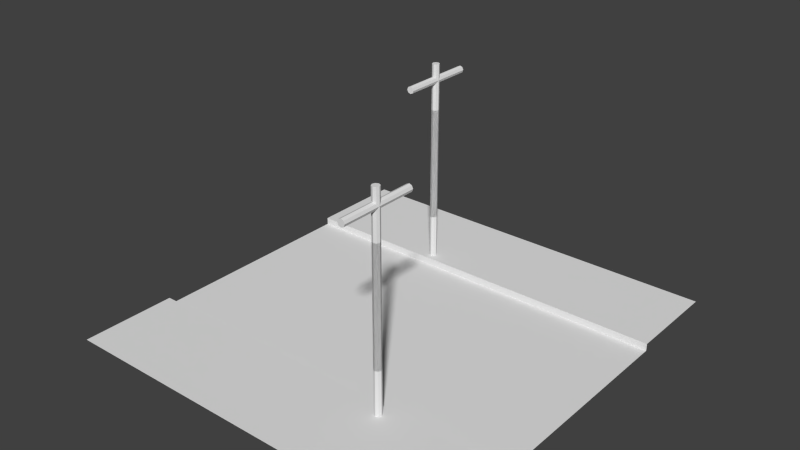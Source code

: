 # Source: Rua_1.blend  (saved by Blender 2.62.0; exported with 4.5.12 LTS)
import bpy
from mathutils import Matrix  # noqa: F401  (used for matrix-valued properties, if any)

bpy.ops.wm.read_factory_settings(use_empty=True)
scene = bpy.context.scene
scene.name = 'Scene'

# ---- collections
col_collection_1 = bpy.data.collections.new('Collection 1'); scene.collection.children.link(col_collection_1)

# ---- materials (node trees are filled in below, after node groups)
mat_janela = bpy.data.materials.new('Janela')
mat_janela.alpha_threshold = 0.0
mat_janela.use_transparent_shadow = False
mat_janela.roughness = 0.5
mat_janela.line_color = (0.0, 0.0, 0.0, 1.0)

# ---- material node trees

# ---- world
world_world = bpy.data.worlds.new('World'); scene.world = world_world
world_world.color = (0.05088, 0.05088, 0.05088)
world_world.use_sun_shadow = False
world_world.sun_shadow_jitter_overblur = 0.0
world_world.cycles.sampling_method = 'MANUAL'
world_world.cycles.sample_map_resolution = 256

# ---- meshes
me_cylinder_005 = bpy.data.meshes.new('Cylinder.005')
me_cylinder_005.from_pydata([(0.06774, 0.06653, -1.125), (0.1148, 0.04704, -1.125), (0.1343, 2.218e-09, -1.125), (0.1148, -0.04704, -1.125), (0.06774, -0.06653, -1.125), (0.02069, -0.04704, -1.125), (0.001206, 5.919e-09, -1.125), (0.02069, 0.04704, -1.125), (0.06774, 0.06653, 1.795), (0.1148, 0.04704, 1.795), (0.1343, 4.61e-08, 1.795), (0.1148, -0.04704, 1.795), (0.06774, -0.06653, 1.795), (0.02069, -0.04704, 1.795), (0.001206, 4.928e-08, 1.795), (0.02069, 0.04704, 1.795), (0.06774, 5.126e-09, -1.125), (0.06774, 5.126e-09, 1.795)], [], [(16, 0, 1), (17, 9, 8), (16, 1, 2), (17, 10, 9), (16, 2, 3), (17, 11, 10), (16, 3, 4), (17, 12, 11), (16, 4, 5), (17, 13, 12), (16, 5, 6), (17, 14, 13), (16, 6, 7), (17, 15, 14), (7, 0, 16), (17, 8, 15), (0, 8, 9, 1), (1, 9, 10, 2), (2, 10, 11, 3), (3, 11, 12, 4), (4, 12, 13, 5), (5, 13, 14, 6), (6, 14, 15, 7), (8, 0, 7, 15)])
_uv = me_cylinder_005.uv_layers.new(name='UVMap')
_uv.uv.foreach_set('vector', [0.5235, 0.5047, 0.5114, 0.5047, 0.5199, 0.5047, 0.5235, 0.9952, 0.5199, 0.9952, 0.5114, 0.9952, 0.5235, 0.5047, 0.5199, 0.5047, 0.5305, 0.5047, 0.5235, 0.9952, 0.5305, 0.9952, 0.5199, 0.9952, 0.5235, 0.5047, 0.5305, 0.5047, 0.537, 0.5047, 0.5235, 0.9952, 0.537, 0.9952, 0.5305, 0.9952, 0.5235, 0.5047, 0.537, 0.5047, 0.5356, 0.5047, 0.5235, 0.9952, 0.5356, 0.9952, 0.537, 0.9952, 0.5235, 0.5047, 0.5356, 0.5047, 0.5271, 0.5047, 0.5235, 0.9952, 0.5271, 0.9952, 0.5356, 0.9952, 0.5235, 0.5047, 0.5271, 0.5047, 0.5165, 0.5047, 0.5235, 0.9952, 0.5165, 0.9952, 0.5271, 0.9952, 0.5235, 0.5047, 0.5165, 0.5047, 0.5101, 0.5047, 0.5235, 0.9952, 0.5101, 0.9952, 0.5165, 0.9952, 0.5101, 0.5047, 0.5114, 0.5047, 0.5235, 0.5047, 0.5235, 0.9952, 0.5114, 0.9952, 0.5101, 0.9952, 0.5114, 0.5047, 0.5114, 0.9952, 0.5199, 0.9952, 0.5199, 0.5047, 0.5199, 0.5047, 0.5199, 0.9952, 0.5305, 0.9952, 0.5305, 0.5047, 0.5305, 0.5047, 0.5305, 0.9952, 0.537, 0.9952, 0.537, 0.5047, 0.537, 0.5047, 0.537, 0.9952, 0.5356, 0.9952, 0.5356, 0.5047, 0.5356, 0.5047, 0.5356, 0.9952, 0.5271, 0.9952, 0.5271, 0.5047, 0.5271, 0.5047, 0.5271, 0.9952, 0.5165, 0.9952, 0.5165, 0.5047, 0.5165, 0.5047, 0.5165, 0.9952, 0.5101, 0.9952, 0.5101, 0.5047, 0.5114, 0.9952, 0.5114, 0.5047, 0.5101, 0.5047, 0.5101, 0.9952])
me_cylinder_005.use_remesh_preserve_volume = False
me_cylinder_005.use_remesh_preserve_attributes = False
me_cylinder_005.use_mirror_vertex_groups = False
me_cylinder_005.update()
me_cylinder_004 = bpy.data.meshes.new('Cylinder.004')
me_cylinder_004.from_pydata([(0.06774, 0.06653, -1.125), (0.1148, 0.04704, -1.125), (0.1343, 2.218e-09, -1.125), (0.1148, -0.04704, -1.125), (0.06774, -0.06653, -1.125), (0.02069, -0.04704, -1.125), (0.001206, 5.919e-09, -1.125), (0.02069, 0.04704, -1.125), (0.06774, 0.06653, 1.795), (0.1148, 0.04704, 1.795), (0.1343, 4.61e-08, 1.795), (0.1148, -0.04704, 1.795), (0.06774, -0.06653, 1.795), (0.02069, -0.04704, 1.795), (0.001206, 4.928e-08, 1.795), (0.02069, 0.04704, 1.795), (0.06774, 5.126e-09, -1.125), (0.06774, 5.126e-09, 1.795), (0.1148, 0.04704, 0.335), (0.06774, 0.06653, 0.335), (0.1343, 2.416e-08, 0.335), (0.1148, -0.04704, 0.335), (0.06774, -0.06653, 0.335), (0.02069, -0.04704, 0.335), (0.001206, 2.76e-08, 0.335), (0.02069, 0.04704, 0.335)], [], [(16, 0, 1), (17, 9, 8), (16, 1, 2), (17, 10, 9), (16, 2, 3), (17, 11, 10), (16, 3, 4), (17, 12, 11), (16, 4, 5), (17, 13, 12), (16, 5, 6), (17, 14, 13), (16, 6, 7), (17, 15, 14), (7, 0, 16), (17, 8, 15), (0, 19, 18, 1), (19, 8, 9, 18), (1, 18, 20, 2), (18, 9, 10, 20), (2, 20, 21, 3), (20, 10, 11, 21), (3, 21, 22, 4), (21, 11, 12, 22), (4, 22, 23, 5), (22, 12, 13, 23), (5, 23, 24, 6), (23, 13, 14, 24), (6, 24, 25, 7), (24, 14, 15, 25), (8, 19, 25, 15), (19, 0, 7, 25)])
_uv = me_cylinder_004.uv_layers.new(name='UVMap')
_uv.uv.foreach_set('vector', [0.5235, 0.5047, 0.5114, 0.5047, 0.5199, 0.5047, 0.5235, 0.9952, 0.5199, 0.9952, 0.5114, 0.9952, 0.5235, 0.5047, 0.5199, 0.5047, 0.5305, 0.5047, 0.5235, 0.9952, 0.5305, 0.9952, 0.5199, 0.9952, 0.5235, 0.5047, 0.5305, 0.5047, 0.537, 0.5047, 0.5235, 0.9952, 0.537, 0.9952, 0.5305, 0.9952, 0.5235, 0.5047, 0.537, 0.5047, 0.5356, 0.5047, 0.5235, 0.9952, 0.5356, 0.9952, 0.537, 0.9952, 0.5235, 0.5047, 0.5356, 0.5047, 0.5271, 0.5047, 0.5235, 0.9952, 0.5271, 0.9952, 0.5356, 0.9952, 0.5235, 0.5047, 0.5271, 0.5047, 0.5165, 0.5047, 0.5235, 0.9952, 0.5165, 0.9952, 0.5271, 0.9952, 0.5235, 0.5047, 0.5165, 0.5047, 0.5101, 0.5047, 0.5235, 0.9952, 0.5101, 0.9952, 0.5165, 0.9952, 0.5101, 0.5047, 0.5114, 0.5047, 0.5235, 0.5047, 0.5235, 0.9952, 0.5114, 0.9952, 0.5101, 0.9952, 0.5114, 0.5047, 0.5114, 0.75, 0.5199, 0.75, 0.5199, 0.5047, 0.5114, 0.75, 0.5114, 0.9952, 0.5199, 0.9952, 0.5199, 0.75, 0.5199, 0.5047, 0.5199, 0.75, 0.5305, 0.75, 0.5305, 0.5047, 0.5199, 0.75, 0.5199, 0.9952, 0.5305, 0.9952, 0.5305, 0.75, 0.5305, 0.5047, 0.5305, 0.75, 0.537, 0.75, 0.537, 0.5047, 0.5305, 0.75, 0.5305, 0.9952, 0.537, 0.9952, 0.537, 0.75, 0.537, 0.5047, 0.537, 0.75, 0.5356, 0.75, 0.5356, 0.5047, 0.537, 0.75, 0.537, 0.9952, 0.5356, 0.9952, 0.5356, 0.75, 0.5356, 0.5047, 0.5356, 0.75, 0.5271, 0.75, 0.5271, 0.5047, 0.5356, 0.75, 0.5356, 0.9952, 0.5271, 0.9952, 0.5271, 0.75, 0.5271, 0.5047, 0.5271, 0.75, 0.5165, 0.75, 0.5165, 0.5047, 0.5271, 0.75, 0.5271, 0.9952, 0.5165, 0.9952, 0.5165, 0.75, 0.5165, 0.5047, 0.5165, 0.75, 0.5101, 0.75, 0.5101, 0.5047, 0.5165, 0.75, 0.5165, 0.9952, 0.5101, 0.9952, 0.5101, 0.75, 0.5114, 0.9952, 0.5114, 0.75, 0.5101, 0.75, 0.5101, 0.9952, 0.5114, 0.75, 0.5114, 0.5047, 0.5101, 0.5047, 0.5101, 0.75])
me_cylinder_004.use_remesh_preserve_volume = False
me_cylinder_004.use_remesh_preserve_attributes = False
me_cylinder_004.use_mirror_vertex_groups = False
me_cylinder_004.update()
me_cylinder_003 = bpy.data.meshes.new('Cylinder.003')
me_cylinder_003.from_pydata([(0.06774, 0.06653, -1.125), (0.1148, 0.04704, -1.125), (0.1343, 2.218e-09, -1.125), (0.1148, -0.04704, -1.125), (0.06774, -0.06653, -1.125), (0.02069, -0.04704, -1.125), (0.001206, 5.919e-09, -1.125), (0.02069, 0.04704, -1.125), (0.06774, 0.06653, 1.795), (0.1148, 0.04704, 1.795), (0.1343, 4.61e-08, 1.795), (0.1148, -0.04704, 1.795), (0.06774, -0.06653, 1.795), (0.02069, -0.04704, 1.795), (0.001206, 4.928e-08, 1.795), (0.02069, 0.04704, 1.795), (0.06774, 5.126e-09, -1.125), (0.06774, 5.126e-09, 1.795), (0.1148, 0.04704, 0.335), (0.06774, 0.06653, 0.335), (0.1343, 2.416e-08, 0.335), (0.1148, -0.04704, 0.335), (0.06774, -0.06653, 0.335), (0.02069, -0.04704, 0.335), (0.001206, 2.76e-08, 0.335), (0.02069, 0.04704, 0.335)], [], [(16, 0, 1), (17, 9, 8), (16, 1, 2), (17, 10, 9), (16, 2, 3), (17, 11, 10), (16, 3, 4), (17, 12, 11), (16, 4, 5), (17, 13, 12), (16, 5, 6), (17, 14, 13), (16, 6, 7), (17, 15, 14), (7, 0, 16), (17, 8, 15), (0, 19, 18, 1), (19, 8, 9, 18), (1, 18, 20, 2), (18, 9, 10, 20), (2, 20, 21, 3), (20, 10, 11, 21), (3, 21, 22, 4), (21, 11, 12, 22), (4, 22, 23, 5), (22, 12, 13, 23), (5, 23, 24, 6), (23, 13, 14, 24), (6, 24, 25, 7), (24, 14, 15, 25), (8, 19, 25, 15), (19, 0, 7, 25)])
_uv = me_cylinder_003.uv_layers.new(name='UVMap')
_uv.uv.foreach_set('vector', [0.5235, 0.5047, 0.5114, 0.5047, 0.5199, 0.5047, 0.5235, 0.9952, 0.5199, 0.9952, 0.5114, 0.9952, 0.5235, 0.5047, 0.5199, 0.5047, 0.5305, 0.5047, 0.5235, 0.9952, 0.5305, 0.9952, 0.5199, 0.9952, 0.5235, 0.5047, 0.5305, 0.5047, 0.537, 0.5047, 0.5235, 0.9952, 0.537, 0.9952, 0.5305, 0.9952, 0.5235, 0.5047, 0.537, 0.5047, 0.5356, 0.5047, 0.5235, 0.9952, 0.5356, 0.9952, 0.537, 0.9952, 0.5235, 0.5047, 0.5356, 0.5047, 0.5271, 0.5047, 0.5235, 0.9952, 0.5271, 0.9952, 0.5356, 0.9952, 0.5235, 0.5047, 0.5271, 0.5047, 0.5165, 0.5047, 0.5235, 0.9952, 0.5165, 0.9952, 0.5271, 0.9952, 0.5235, 0.5047, 0.5165, 0.5047, 0.5101, 0.5047, 0.5235, 0.9952, 0.5101, 0.9952, 0.5165, 0.9952, 0.5101, 0.5047, 0.5114, 0.5047, 0.5235, 0.5047, 0.5235, 0.9952, 0.5114, 0.9952, 0.5101, 0.9952, 0.5114, 0.5047, 0.5114, 0.75, 0.5199, 0.75, 0.5199, 0.5047, 0.5114, 0.75, 0.5114, 0.9952, 0.5199, 0.9952, 0.5199, 0.75, 0.5199, 0.5047, 0.5199, 0.75, 0.5305, 0.75, 0.5305, 0.5047, 0.5199, 0.75, 0.5199, 0.9952, 0.5305, 0.9952, 0.5305, 0.75, 0.5305, 0.5047, 0.5305, 0.75, 0.537, 0.75, 0.537, 0.5047, 0.5305, 0.75, 0.5305, 0.9952, 0.537, 0.9952, 0.537, 0.75, 0.537, 0.5047, 0.537, 0.75, 0.5356, 0.75, 0.5356, 0.5047, 0.537, 0.75, 0.537, 0.9952, 0.5356, 0.9952, 0.5356, 0.75, 0.5356, 0.5047, 0.5356, 0.75, 0.5271, 0.75, 0.5271, 0.5047, 0.5356, 0.75, 0.5356, 0.9952, 0.5271, 0.9952, 0.5271, 0.75, 0.5271, 0.5047, 0.5271, 0.75, 0.5165, 0.75, 0.5165, 0.5047, 0.5271, 0.75, 0.5271, 0.9952, 0.5165, 0.9952, 0.5165, 0.75, 0.5165, 0.5047, 0.5165, 0.75, 0.5101, 0.75, 0.5101, 0.5047, 0.5165, 0.75, 0.5165, 0.9952, 0.5101, 0.9952, 0.5101, 0.75, 0.5114, 0.9952, 0.5114, 0.75, 0.5101, 0.75, 0.5101, 0.9952, 0.5114, 0.75, 0.5114, 0.5047, 0.5101, 0.5047, 0.5101, 0.75])
me_cylinder_003.use_remesh_preserve_volume = False
me_cylinder_003.use_remesh_preserve_attributes = False
me_cylinder_003.use_mirror_vertex_groups = False
me_cylinder_003.update()
me_cylinder_002 = bpy.data.meshes.new('Cylinder.002')
me_cylinder_002.from_pydata([(0.06774, 0.06653, -1.125), (0.1148, 0.04704, -1.125), (0.1343, 2.218e-09, -1.125), (0.1148, -0.04704, -1.125), (0.06774, -0.06653, -1.125), (0.02069, -0.04704, -1.125), (0.001206, 5.919e-09, -1.125), (0.02069, 0.04704, -1.125), (0.06774, 0.06653, 1.795), (0.1148, 0.04704, 1.795), (0.1343, 4.61e-08, 1.795), (0.1148, -0.04704, 1.795), (0.06774, -0.06653, 1.795), (0.02069, -0.04704, 1.795), (0.001206, 4.928e-08, 1.795), (0.02069, 0.04704, 1.795), (0.06774, 5.126e-09, -1.125), (0.06774, 5.126e-09, 1.795), (0.1148, 0.04704, 0.335), (0.06774, 0.06653, 0.335), (0.1343, 2.416e-08, 0.335), (0.1148, -0.04704, 0.335), (0.06774, -0.06653, 0.335), (0.02069, -0.04704, 0.335), (0.001206, 2.76e-08, 0.335), (0.02069, 0.04704, 0.335)], [], [(16, 0, 1), (17, 9, 8), (16, 1, 2), (17, 10, 9), (16, 2, 3), (17, 11, 10), (16, 3, 4), (17, 12, 11), (16, 4, 5), (17, 13, 12), (16, 5, 6), (17, 14, 13), (16, 6, 7), (17, 15, 14), (7, 0, 16), (17, 8, 15), (0, 19, 18, 1), (19, 8, 9, 18), (1, 18, 20, 2), (18, 9, 10, 20), (2, 20, 21, 3), (20, 10, 11, 21), (3, 21, 22, 4), (21, 11, 12, 22), (4, 22, 23, 5), (22, 12, 13, 23), (5, 23, 24, 6), (23, 13, 14, 24), (6, 24, 25, 7), (24, 14, 15, 25), (8, 19, 25, 15), (19, 0, 7, 25)])
_uv = me_cylinder_002.uv_layers.new(name='UVMap')
_uv.uv.foreach_set('vector', [0.5235, 0.5047, 0.5114, 0.5047, 0.5199, 0.5047, 0.5235, 0.9952, 0.5199, 0.9952, 0.5114, 0.9952, 0.5235, 0.5047, 0.5199, 0.5047, 0.5305, 0.5047, 0.5235, 0.9952, 0.5305, 0.9952, 0.5199, 0.9952, 0.5235, 0.5047, 0.5305, 0.5047, 0.537, 0.5047, 0.5235, 0.9952, 0.537, 0.9952, 0.5305, 0.9952, 0.5235, 0.5047, 0.537, 0.5047, 0.5356, 0.5047, 0.5235, 0.9952, 0.5356, 0.9952, 0.537, 0.9952, 0.5235, 0.5047, 0.5356, 0.5047, 0.5271, 0.5047, 0.5235, 0.9952, 0.5271, 0.9952, 0.5356, 0.9952, 0.5235, 0.5047, 0.5271, 0.5047, 0.5165, 0.5047, 0.5235, 0.9952, 0.5165, 0.9952, 0.5271, 0.9952, 0.5235, 0.5047, 0.5165, 0.5047, 0.5101, 0.5047, 0.5235, 0.9952, 0.5101, 0.9952, 0.5165, 0.9952, 0.5101, 0.5047, 0.5114, 0.5047, 0.5235, 0.5047, 0.5235, 0.9952, 0.5114, 0.9952, 0.5101, 0.9952, 0.5114, 0.5047, 0.5114, 0.75, 0.5199, 0.75, 0.5199, 0.5047, 0.5114, 0.75, 0.5114, 0.9952, 0.5199, 0.9952, 0.5199, 0.75, 0.5199, 0.5047, 0.5199, 0.75, 0.5305, 0.75, 0.5305, 0.5047, 0.5199, 0.75, 0.5199, 0.9952, 0.5305, 0.9952, 0.5305, 0.75, 0.5305, 0.5047, 0.5305, 0.75, 0.537, 0.75, 0.537, 0.5047, 0.5305, 0.75, 0.5305, 0.9952, 0.537, 0.9952, 0.537, 0.75, 0.537, 0.5047, 0.537, 0.75, 0.5356, 0.75, 0.5356, 0.5047, 0.537, 0.75, 0.537, 0.9952, 0.5356, 0.9952, 0.5356, 0.75, 0.5356, 0.5047, 0.5356, 0.75, 0.5271, 0.75, 0.5271, 0.5047, 0.5356, 0.75, 0.5356, 0.9952, 0.5271, 0.9952, 0.5271, 0.75, 0.5271, 0.5047, 0.5271, 0.75, 0.5165, 0.75, 0.5165, 0.5047, 0.5271, 0.75, 0.5271, 0.9952, 0.5165, 0.9952, 0.5165, 0.75, 0.5165, 0.5047, 0.5165, 0.75, 0.5101, 0.75, 0.5101, 0.5047, 0.5165, 0.75, 0.5165, 0.9952, 0.5101, 0.9952, 0.5101, 0.75, 0.5114, 0.9952, 0.5114, 0.75, 0.5101, 0.75, 0.5101, 0.9952, 0.5114, 0.75, 0.5114, 0.5047, 0.5101, 0.5047, 0.5101, 0.75])
me_cylinder_002.use_remesh_preserve_volume = False
me_cylinder_002.use_remesh_preserve_attributes = False
me_cylinder_002.use_mirror_vertex_groups = False
me_cylinder_002.update()
me_cylinder_001 = bpy.data.meshes.new('Cylinder.001')
me_cylinder_001.from_pydata([(0.06774, 0.06653, -1.125), (0.1148, 0.04704, -1.125), (0.1343, 2.218e-09, -1.125), (0.1148, -0.04704, -1.125), (0.06774, -0.06653, -1.125), (0.02069, -0.04704, -1.125), (0.001206, 5.919e-09, -1.125), (0.02069, 0.04704, -1.125), (0.06774, 0.06653, 1.795), (0.1148, 0.04704, 1.795), (0.1343, 4.61e-08, 1.795), (0.1148, -0.04704, 1.795), (0.06774, -0.06653, 1.795), (0.02069, -0.04704, 1.795), (0.001206, 4.928e-08, 1.795), (0.02069, 0.04704, 1.795), (0.06774, 5.126e-09, -1.125), (0.06774, 5.126e-09, 1.795), (0.1148, 0.04704, 0.335), (0.06774, 0.06653, 0.335), (0.1343, 2.416e-08, 0.335), (0.1148, -0.04704, 0.335), (0.06774, -0.06653, 0.335), (0.02069, -0.04704, 0.335), (0.001206, 2.76e-08, 0.335), (0.02069, 0.04704, 0.335)], [], [(16, 0, 1), (17, 9, 8), (16, 1, 2), (17, 10, 9), (16, 2, 3), (17, 11, 10), (16, 3, 4), (17, 12, 11), (16, 4, 5), (17, 13, 12), (16, 5, 6), (17, 14, 13), (16, 6, 7), (17, 15, 14), (7, 0, 16), (17, 8, 15), (0, 19, 18, 1), (19, 8, 9, 18), (1, 18, 20, 2), (18, 9, 10, 20), (2, 20, 21, 3), (20, 10, 11, 21), (3, 21, 22, 4), (21, 11, 12, 22), (4, 22, 23, 5), (22, 12, 13, 23), (5, 23, 24, 6), (23, 13, 14, 24), (6, 24, 25, 7), (24, 14, 15, 25), (8, 19, 25, 15), (19, 0, 7, 25)])
_uv = me_cylinder_001.uv_layers.new(name='UVMap')
_uv.uv.foreach_set('vector', [0.5235, 0.5047, 0.5114, 0.5047, 0.5199, 0.5047, 0.5235, 0.9952, 0.5199, 0.9952, 0.5114, 0.9952, 0.5235, 0.5047, 0.5199, 0.5047, 0.5305, 0.5047, 0.5235, 0.9952, 0.5305, 0.9952, 0.5199, 0.9952, 0.5235, 0.5047, 0.5305, 0.5047, 0.537, 0.5047, 0.5235, 0.9952, 0.537, 0.9952, 0.5305, 0.9952, 0.5235, 0.5047, 0.537, 0.5047, 0.5356, 0.5047, 0.5235, 0.9952, 0.5356, 0.9952, 0.537, 0.9952, 0.5235, 0.5047, 0.5356, 0.5047, 0.5271, 0.5047, 0.5235, 0.9952, 0.5271, 0.9952, 0.5356, 0.9952, 0.5235, 0.5047, 0.5271, 0.5047, 0.5165, 0.5047, 0.5235, 0.9952, 0.5165, 0.9952, 0.5271, 0.9952, 0.5235, 0.5047, 0.5165, 0.5047, 0.5101, 0.5047, 0.5235, 0.9952, 0.5101, 0.9952, 0.5165, 0.9952, 0.5101, 0.5047, 0.5114, 0.5047, 0.5235, 0.5047, 0.5235, 0.9952, 0.5114, 0.9952, 0.5101, 0.9952, 0.5114, 0.5047, 0.5114, 0.75, 0.5199, 0.75, 0.5199, 0.5047, 0.5114, 0.75, 0.5114, 0.9952, 0.5199, 0.9952, 0.5199, 0.75, 0.5199, 0.5047, 0.5199, 0.75, 0.5305, 0.75, 0.5305, 0.5047, 0.5199, 0.75, 0.5199, 0.9952, 0.5305, 0.9952, 0.5305, 0.75, 0.5305, 0.5047, 0.5305, 0.75, 0.537, 0.75, 0.537, 0.5047, 0.5305, 0.75, 0.5305, 0.9952, 0.537, 0.9952, 0.537, 0.75, 0.537, 0.5047, 0.537, 0.75, 0.5356, 0.75, 0.5356, 0.5047, 0.537, 0.75, 0.537, 0.9952, 0.5356, 0.9952, 0.5356, 0.75, 0.5356, 0.5047, 0.5356, 0.75, 0.5271, 0.75, 0.5271, 0.5047, 0.5356, 0.75, 0.5356, 0.9952, 0.5271, 0.9952, 0.5271, 0.75, 0.5271, 0.5047, 0.5271, 0.75, 0.5165, 0.75, 0.5165, 0.5047, 0.5271, 0.75, 0.5271, 0.9952, 0.5165, 0.9952, 0.5165, 0.75, 0.5165, 0.5047, 0.5165, 0.75, 0.5101, 0.75, 0.5101, 0.5047, 0.5165, 0.75, 0.5165, 0.9952, 0.5101, 0.9952, 0.5101, 0.75, 0.5114, 0.9952, 0.5114, 0.75, 0.5101, 0.75, 0.5101, 0.9952, 0.5114, 0.75, 0.5114, 0.5047, 0.5101, 0.5047, 0.5101, 0.75])
me_cylinder_001.use_remesh_preserve_volume = False
me_cylinder_001.use_remesh_preserve_attributes = False
me_cylinder_001.use_mirror_vertex_groups = False
me_cylinder_001.update()
me_plane_001 = bpy.data.meshes.new('Plane.001')
me_plane_001.from_pydata([(3.541, 1.067, 0.0), (3.541, -2.95, 0.0), (-3.541, -2.95, 0.0), (-3.541, 1.067, 0.0), (-3.541, 1.067, 0.1295), (-3.541, 2.795, 0.1295), (3.541, 2.795, 0.1295), (3.541, 1.067, 0.1295), (-3.541, -2.941, 0.1295), (-3.541, -4.669, 0.1295), (3.541, -4.669, 0.1295), (3.541, -2.941, 0.1295), (3.541, -2.941, 0.0), (-3.541, -2.941, 0.0)], [], [(0, 3, 2, 1), (3, 0, 7, 4), (7, 6, 5, 4), (8, 9, 10, 11), (12, 13, 8, 11)])
_uv = me_plane_001.uv_layers.new(name='UVMap')
_uv.uv.foreach_set('vector', [0.7441, 0.9145, 0.7441, 0.4628, 1.0, 0.4628, 1.0, 0.9145, 0.7875, 0.3861, 0.7875, 0.002751, 0.8059, 0.002751, 0.8059, 0.3861, 0.7094, 0.389, 0.6123, 0.389, 0.6123, 0.000811, 0.7094, 0.000811, 0.7094, 0.389, 0.6123, 0.389, 0.6123, 0.000811, 0.7094, 0.000811, 0.7875, 0.3861, 0.7875, 0.002751, 0.8059, 0.002751, 0.8059, 0.3861])
me_plane_001.materials.append(mat_janela)
me_plane_001.use_remesh_preserve_volume = False
me_plane_001.use_remesh_preserve_attributes = False
me_plane_001.use_mirror_vertex_groups = False
me_plane_001.update()
me_cylinder = bpy.data.meshes.new('Cylinder')
me_cylinder.from_pydata([(0.06774, 0.06653, -1.125), (0.1148, 0.04704, -1.125), (0.1343, 2.218e-09, -1.125), (0.1148, -0.04704, -1.125), (0.06774, -0.06653, -1.125), (0.02069, -0.04704, -1.125), (0.001206, 5.919e-09, -1.125), (0.02069, 0.04704, -1.125), (0.06774, 0.06653, 1.795), (0.1148, 0.04704, 1.795), (0.1343, 4.61e-08, 1.795), (0.1148, -0.04704, 1.795), (0.06774, -0.06653, 1.795), (0.02069, -0.04704, 1.795), (0.001206, 4.928e-08, 1.795), (0.02069, 0.04704, 1.795), (0.06774, 5.126e-09, -1.125), (0.06774, 5.126e-09, 1.795)], [], [(16, 0, 1), (17, 9, 8), (16, 1, 2), (17, 10, 9), (16, 2, 3), (17, 11, 10), (16, 3, 4), (17, 12, 11), (16, 4, 5), (17, 13, 12), (16, 5, 6), (17, 14, 13), (16, 6, 7), (17, 15, 14), (7, 0, 16), (17, 8, 15), (0, 8, 9, 1), (1, 9, 10, 2), (2, 10, 11, 3), (3, 11, 12, 4), (4, 12, 13, 5), (5, 13, 14, 6), (6, 14, 15, 7), (8, 0, 7, 15)])
_uv = me_cylinder.uv_layers.new(name='UVMap')
_uv.uv.foreach_set('vector', [0.5235, 0.5047, 0.5114, 0.5047, 0.5199, 0.5047, 0.5235, 0.9952, 0.5199, 0.9952, 0.5114, 0.9952, 0.5235, 0.5047, 0.5199, 0.5047, 0.5305, 0.5047, 0.5235, 0.9952, 0.5305, 0.9952, 0.5199, 0.9952, 0.5235, 0.5047, 0.5305, 0.5047, 0.537, 0.5047, 0.5235, 0.9952, 0.537, 0.9952, 0.5305, 0.9952, 0.5235, 0.5047, 0.537, 0.5047, 0.5356, 0.5047, 0.5235, 0.9952, 0.5356, 0.9952, 0.537, 0.9952, 0.5235, 0.5047, 0.5356, 0.5047, 0.5271, 0.5047, 0.5235, 0.9952, 0.5271, 0.9952, 0.5356, 0.9952, 0.5235, 0.5047, 0.5271, 0.5047, 0.5165, 0.5047, 0.5235, 0.9952, 0.5165, 0.9952, 0.5271, 0.9952, 0.5235, 0.5047, 0.5165, 0.5047, 0.5101, 0.5047, 0.5235, 0.9952, 0.5101, 0.9952, 0.5165, 0.9952, 0.5101, 0.5047, 0.5114, 0.5047, 0.5235, 0.5047, 0.5235, 0.9952, 0.5114, 0.9952, 0.5101, 0.9952, 0.5114, 0.5047, 0.5114, 0.9952, 0.5199, 0.9952, 0.5199, 0.5047, 0.5199, 0.5047, 0.5199, 0.9952, 0.5305, 0.9952, 0.5305, 0.5047, 0.5305, 0.5047, 0.5305, 0.9952, 0.537, 0.9952, 0.537, 0.5047, 0.537, 0.5047, 0.537, 0.9952, 0.5356, 0.9952, 0.5356, 0.5047, 0.5356, 0.5047, 0.5356, 0.9952, 0.5271, 0.9952, 0.5271, 0.5047, 0.5271, 0.5047, 0.5271, 0.9952, 0.5165, 0.9952, 0.5165, 0.5047, 0.5165, 0.5047, 0.5165, 0.9952, 0.5101, 0.9952, 0.5101, 0.5047, 0.5114, 0.9952, 0.5114, 0.5047, 0.5101, 0.5047, 0.5101, 0.9952])
me_cylinder.use_remesh_preserve_volume = False
me_cylinder.use_remesh_preserve_attributes = False
me_cylinder.use_mirror_vertex_groups = False
me_cylinder.update()

# ---- objects
ob_cylinder_005 = bpy.data.objects.new('Cylinder.005', me_cylinder_005)
ob_cylinder_004 = bpy.data.objects.new('Cylinder.004', me_cylinder_004)
ob_cylinder_003 = bpy.data.objects.new('Cylinder.003', me_cylinder_003)
ob_cylinder_002 = bpy.data.objects.new('Cylinder.002', me_cylinder_002)
ob_cylinder_001 = bpy.data.objects.new('Cylinder.001', me_cylinder_001)
ob_plane_001 = bpy.data.objects.new('Plane.001', me_plane_001)
ob_cylinder = bpy.data.objects.new('Cylinder', me_cylinder)

# ---- transforms, parenting, visibility, modifiers, constraints
ob_cylinder_005.location = (1.352, -6.496, 1.281)
ob_cylinder_005.lineart.crease_threshold = 0.0
ob_cylinder_004.location = (1.352, -6.496, 2.123)
ob_cylinder_004.lineart.crease_threshold = 0.0
ob_cylinder_003.location = (1.352, -6.332, 3.627)
ob_cylinder_003.rotation_euler = (1.571, -0.0, 0.0)
ob_cylinder_003.scale = (1.0, 1.0, 0.4759)
ob_cylinder_003.lineart.crease_threshold = 0.0
ob_cylinder_002.location = (-1.075, -1.958, 3.627)
ob_cylinder_002.rotation_euler = (1.571, -0.0, 0.0)
ob_cylinder_002.scale = (1.0, 1.0, 0.4759)
ob_cylinder_002.lineart.crease_threshold = 0.0
ob_cylinder_001.location = (-1.075, -2.123, 2.123)
ob_cylinder_001.lineart.crease_threshold = 0.0
ob_plane_001.location = (0.0, -3.356, 0.0701)
ob_plane_001.lineart.crease_threshold = 0.0
ob_cylinder.location = (-1.075, -2.123, 1.281)
ob_cylinder.lineart.crease_threshold = 0.0

# ---- collection membership
col_collection_1.objects.link(ob_cylinder_005)
col_collection_1.objects.link(ob_cylinder_004)
col_collection_1.objects.link(ob_cylinder_003)
col_collection_1.objects.link(ob_cylinder_002)
col_collection_1.objects.link(ob_cylinder_001)
col_collection_1.objects.link(ob_plane_001)
col_collection_1.objects.link(ob_cylinder)

# ---- scene / render settings (as saved in the file)
scene.frame_start = 1; scene.frame_end = 250; scene.frame_set(22)
scene.render.engine = 'BLENDER_EEVEE_NEXT'
scene.render.image_settings.color_mode = 'RGB'
scene.render.image_settings.compression = 90
scene.render.resolution_percentage = 50
scene.render.dither_intensity = 0.0
scene.render.bake_margin = 2
scene.render.bake_bias = 0.0
scene.cycles.use_denoising = False
scene.cycles.samples = 10
scene.cycles.sampling_pattern = 'TABULATED_SOBOL'
scene.cycles.light_sampling_threshold = 0.0
scene.cycles.use_adaptive_sampling = False
scene.cycles.use_light_tree = False
scene.cycles.blur_glossy = 0.0
scene.cycles.volume_bounces = 1
scene.cycles.pixel_filter_type = 'GAUSSIAN'
scene.cycles.sample_clamp_indirect = 0.0
scene.view_settings.view_transform = 'Standard'
bpy.context.view_layer.update()

# ---- added for rendering (the .blend has no active camera and no usable light): camera, sun
cam_auto = bpy.data.cameras.new('AutoCamera')
cam_auto.lens = 50.0
cam_auto.sensor_width = 36.0
cam_auto.clip_end = 1000.0
ob_auto_camera = bpy.data.objects.new('AutoCamera', cam_auto)
scene.collection.objects.link(ob_auto_camera)
ob_auto_camera.location = (10.1641, -16.49, 10.1254)
ob_auto_camera.rotation_euler = (1.09748, -7.21219e-08, 0.694738)
scene.camera = ob_auto_camera
light_auto_sun = bpy.data.lights.new('AutoSun', 'SUN')
light_auto_sun.energy = 3.0
light_auto_sun.angle = 0.0523599
ob_auto_sun = bpy.data.objects.new('AutoSun', light_auto_sun)
scene.collection.objects.link(ob_auto_sun)
ob_auto_sun.rotation_euler = (0.872665, 0.174533, 0.523599)
bpy.context.view_layer.update()
